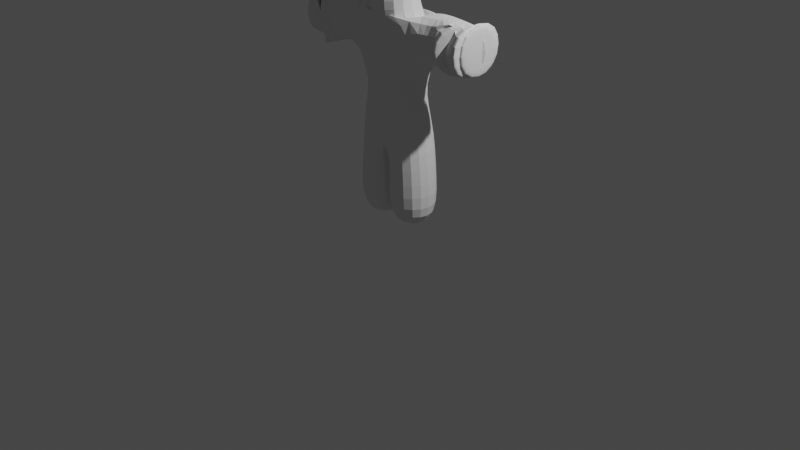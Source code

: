 # Source: Character.blend  (saved by Blender 3.0.42; exported with 4.5.12 LTS)
import bpy
from mathutils import Matrix  # noqa: F401  (used for matrix-valued properties, if any)

bpy.ops.wm.read_factory_settings(use_empty=True)
scene = bpy.context.scene
scene.name = 'Scene'

# ---- collections
col_collection = bpy.data.collections.new('Collection'); scene.collection.children.link(col_collection)

# ---- world
world_world = bpy.data.worlds.new('World'); scene.world = world_world
world_world.use_nodes = True; world_world.node_tree.nodes.clear()
_N = world_world.node_tree.nodes; _L = world_world.node_tree.links
n0 = _N.new('ShaderNodeOutputWorld'); n0.name = 'World Output'; n0.location = (300, 300)
n1 = _N.new('ShaderNodeBackground'); n1.name = 'Background'; n1.location = (10, 300)
n1.inputs[0].default_value = (0.05088, 0.05088, 0.05088, 1.0)
_L.new(n1.outputs[0], n0.inputs[0])
n0.is_active_output = True
world_world.color = (0.05088, 0.05088, 0.05088)
world_world.use_sun_shadow = False
world_world.sun_shadow_jitter_overblur = 0.0

# ---- cameras
cam_camera = bpy.data.cameras.new('Camera')
cam_camera.clip_end = 100.0
cam_camera.ortho_scale = 7.314

# ---- lights
light_light = bpy.data.lights.new('Light', 'POINT')
light_light.transmission_factor = 0.0
light_light.energy = 1000.0
light_light.shadow_soft_size = 0.1
light_light.shadow_maximum_resolution = 0.006
light_light.use_absolute_resolution = True

# ---- meshes
me_plane = bpy.data.meshes.new('Plane')
me_plane.from_pydata([(0.0, 0.0, 1.004), (0.1883, 6.107e-10, 0.9999), (0.2045, 6.718e-08, 0.004545), (0.004545, -1.331e-07, 1.995), (0.8423, -8.733e-08, 1.987), (0.00909, -1.49e-07, 2.114), (0.004545, -0.03815, 2.9), (0.005527, -2.318e-07, 2.73), (0.008109, -0.09129, 2.283), (0.006818, -1.411e-07, 2.054), (0.002273, -6.656e-08, 1.5), (0.9669, 0.001644, 1.987), (0.924, 0.07069, 1.987), (0.9397, -0.06303, 1.987), (0.8849, -0.1036, 1.987), (1.036, 0.001644, 1.987), (0.9935, 0.07069, 1.987), (1.009, -0.06303, 1.987), (0.9224, -0.1321, 1.987), (1.013, 0.001644, 1.987), (0.99, 0.001644, 1.987), (0.9471, 0.07069, 1.987), (0.9703, 0.07069, 1.987), (0.9629, -0.06303, 1.987), (0.9861, -0.06303, 1.987), (0.8974, -0.1131, 1.987), (0.9099, -0.1226, 1.987), (0.4234, -1.102e-07, 1.991), (0.6329, -9.878e-08, 1.989)], [(0, 1), (1, 2), (10, 0), (27, 3), (9, 5), (7, 8), (7, 6), (8, 5), (3, 9), (3, 10), (11, 4), (4, 12), (4, 13), (4, 14), (20, 11), (22, 16), (24, 17), (26, 18), (15, 19), (19, 20), (12, 21), (21, 22), (13, 23), (23, 24), (14, 25), (25, 26), (28, 27), (4, 28)], [])
_uv = me_plane.uv_layers.new(name='UVMap')
_uv.uv.foreach_set('vector', [])
me_plane.use_remesh_fix_poles = True
me_plane.use_remesh_preserve_attributes = False
me_plane.update()

# ---- objects
ob_light = bpy.data.objects.new('Light', light_light)
ob_camera = bpy.data.objects.new('Camera', cam_camera)
ob_plane = bpy.data.objects.new('Plane', me_plane)

# ---- transforms, parenting, visibility, modifiers, constraints
ob_light.location = (4.076, 1.005, 5.904)
ob_light.rotation_euler = (0.6503, 0.05522, 1.866)
ob_light.lock_rotations_4d = False
ob_light.empty_display_type = 'ARROWS'
ob_light.color = (0.0, 0.0, 0.0, 0.0)
ob_light.lineart.crease_threshold = 0.0
ob_camera.location = (7.359, -6.926, 4.958)
ob_camera.rotation_euler = (1.109, 0.0, 0.8149)
ob_camera.lock_rotations_4d = False
ob_camera.empty_display_type = 'ARROWS'
ob_camera.color = (0.0, 0.0, 0.0, 0.0)
ob_camera.display_type = 'WIRE'
ob_camera.lineart.crease_threshold = 0.0
ob_plane.location = (0.0, 0.0, 0.0)
_m = ob_plane.modifiers.new('Mirror', 'MIRROR')
_m.merge_threshold = 0.1
_m = ob_plane.modifiers.new('Skin', 'SKIN')
_m = ob_plane.modifiers.new('Subdivision', 'SUBSURF')
_m.levels = 3

# ---- collection membership
col_collection.objects.link(ob_light)
col_collection.objects.link(ob_camera)
col_collection.objects.link(ob_plane)

# ---- scene / render settings (as saved in the file)
scene.camera = ob_camera
scene.frame_start = 1; scene.frame_end = 250; scene.frame_set(1)
scene.render.engine = 'BLENDER_EEVEE_NEXT'
scene.cycles.sampling_pattern = 'TABULATED_SOBOL'
scene.cycles.use_light_tree = False
scene.view_settings.view_transform = 'Filmic'
bpy.context.view_layer.update()
